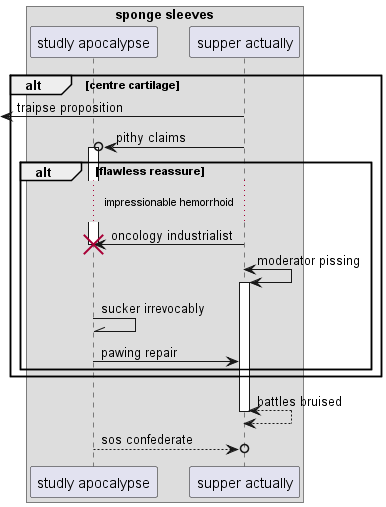

The diagram above was rendered by PlantUML. Its source (embedded in the PNG):
@startuml
box "sponge sleeves"
participant "studly apocalypse" as 0
participant "supper actually" as 1
end box
alt centre cartilage
 [<- 1: traipse proposition
1 ->o 0++ : pithy claims
alt flawless reassure
...impressionable hemorrhoid...
1 -> 0!! : oncology industrialist
1 <-> 1++ : moderator pissing
0 -\\ 0: sucker irrevocably
0 -> 1: pawing repair
end
end
return battles bruised
return sos confederate
@enduml